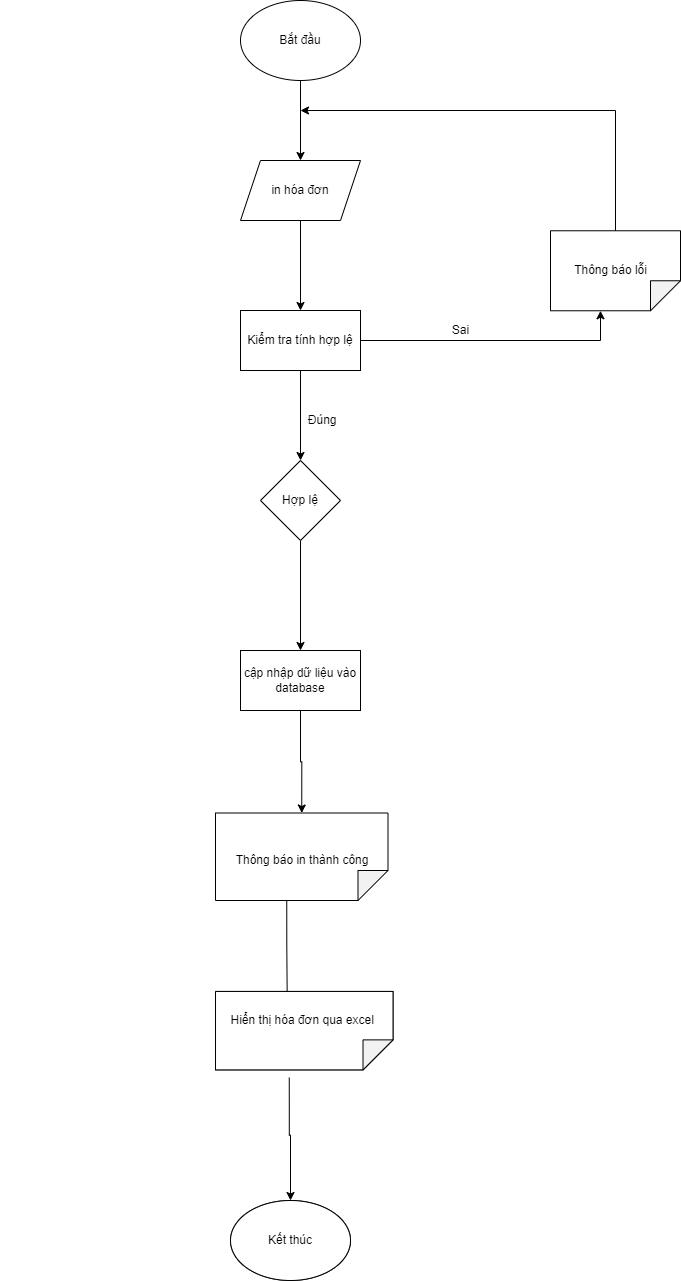

The diagram above was exported from draw.io. Its source (the exported page's mxGraphModel, read from the mxfile embedded in the PNG):
<mxGraphModel dx="1888" dy="649" grid="1" gridSize="10" guides="1" tooltips="1" connect="1" arrows="1" fold="1" page="1" pageScale="1" pageWidth="850" pageHeight="1100" math="0" shadow="0">
  <root>
    <mxCell id="0" />
    <mxCell id="1" parent="0" />
    <mxCell id="tqfeNnz8jYCC4K5U1Bvo-13" value="Kết thúc" style="ellipse;whiteSpace=wrap;html=1;" parent="1" vertex="1">
      <mxGeometry x="180" y="1260" width="120" height="80" as="geometry" />
    </mxCell>
    <mxCell id="tqfeNnz8jYCC4K5U1Bvo-19" value="" style="shape=note;whiteSpace=wrap;html=1;backgroundOutline=1;darkOpacity=0.05;rotation=90;" parent="1" vertex="1">
      <mxGeometry x="214.54" y="1001.41" width="78.44" height="177.5" as="geometry" />
    </mxCell>
    <mxCell id="tqfeNnz8jYCC4K5U1Bvo-40" style="edgeStyle=orthogonalEdgeStyle;rounded=0;orthogonalLoop=1;jettySize=auto;html=1;entryX=0.5;entryY=0;entryDx=0;entryDy=0;" parent="1" source="tqfeNnz8jYCC4K5U1Bvo-41" target="tqfeNnz8jYCC4K5U1Bvo-43" edge="1">
      <mxGeometry relative="1" as="geometry" />
    </mxCell>
    <mxCell id="tqfeNnz8jYCC4K5U1Bvo-41" value="Bắt đầu" style="ellipse;whiteSpace=wrap;html=1;" parent="1" vertex="1">
      <mxGeometry x="190" y="60" width="120" height="80" as="geometry" />
    </mxCell>
    <mxCell id="tqfeNnz8jYCC4K5U1Bvo-42" style="edgeStyle=orthogonalEdgeStyle;rounded=0;orthogonalLoop=1;jettySize=auto;html=1;" parent="1" source="tqfeNnz8jYCC4K5U1Bvo-43" target="tqfeNnz8jYCC4K5U1Bvo-46" edge="1">
      <mxGeometry relative="1" as="geometry" />
    </mxCell>
    <mxCell id="tqfeNnz8jYCC4K5U1Bvo-43" value="in hóa đơn" style="shape=parallelogram;perimeter=parallelogramPerimeter;whiteSpace=wrap;html=1;fixedSize=1;" parent="1" vertex="1">
      <mxGeometry x="190" y="220" width="120" height="60" as="geometry" />
    </mxCell>
    <mxCell id="tqfeNnz8jYCC4K5U1Bvo-44" style="edgeStyle=orthogonalEdgeStyle;rounded=0;orthogonalLoop=1;jettySize=auto;html=1;entryX=0.5;entryY=0;entryDx=0;entryDy=0;" parent="1" source="tqfeNnz8jYCC4K5U1Bvo-46" target="tqfeNnz8jYCC4K5U1Bvo-48" edge="1">
      <mxGeometry relative="1" as="geometry" />
    </mxCell>
    <mxCell id="tqfeNnz8jYCC4K5U1Bvo-45" style="edgeStyle=orthogonalEdgeStyle;rounded=0;orthogonalLoop=1;jettySize=auto;html=1;exitX=1;exitY=0.5;exitDx=0;exitDy=0;entryX=0;entryY=0;entryDx=80;entryDy=80;entryPerimeter=0;" parent="1" source="tqfeNnz8jYCC4K5U1Bvo-46" target="tqfeNnz8jYCC4K5U1Bvo-49" edge="1">
      <mxGeometry relative="1" as="geometry" />
    </mxCell>
    <mxCell id="tqfeNnz8jYCC4K5U1Bvo-46" value="Kiểm tra tính hợp lệ" style="rounded=0;whiteSpace=wrap;html=1;" parent="1" vertex="1">
      <mxGeometry x="190" y="370" width="120" height="60" as="geometry" />
    </mxCell>
    <mxCell id="tqfeNnz8jYCC4K5U1Bvo-47" style="edgeStyle=orthogonalEdgeStyle;rounded=0;orthogonalLoop=1;jettySize=auto;html=1;entryX=0.5;entryY=0;entryDx=0;entryDy=0;" parent="1" source="tqfeNnz8jYCC4K5U1Bvo-48" target="tqfeNnz8jYCC4K5U1Bvo-51" edge="1">
      <mxGeometry relative="1" as="geometry" />
    </mxCell>
    <mxCell id="tqfeNnz8jYCC4K5U1Bvo-48" value="Hợp lệ" style="rhombus;whiteSpace=wrap;html=1;" parent="1" vertex="1">
      <mxGeometry x="210" y="520" width="80" height="80" as="geometry" />
    </mxCell>
    <mxCell id="tqfeNnz8jYCC4K5U1Bvo-49" value="" style="shape=note;whiteSpace=wrap;html=1;backgroundOutline=1;darkOpacity=0.05;rotation=90;" parent="1" vertex="1">
      <mxGeometry x="525" y="265.26" width="80" height="130" as="geometry" />
    </mxCell>
    <mxCell id="tqfeNnz8jYCC4K5U1Bvo-50" style="edgeStyle=orthogonalEdgeStyle;rounded=0;orthogonalLoop=1;jettySize=auto;html=1;entryX=0;entryY=0.5;entryDx=0;entryDy=0;entryPerimeter=0;" parent="1" source="tqfeNnz8jYCC4K5U1Bvo-51" target="tqfeNnz8jYCC4K5U1Bvo-53" edge="1">
      <mxGeometry relative="1" as="geometry">
        <mxPoint x="250" y="860" as="targetPoint" />
      </mxGeometry>
    </mxCell>
    <mxCell id="tqfeNnz8jYCC4K5U1Bvo-51" value="cập nhập dữ liệu vào database" style="rounded=0;whiteSpace=wrap;html=1;" parent="1" vertex="1">
      <mxGeometry x="190" y="710" width="120" height="60" as="geometry" />
    </mxCell>
    <mxCell id="tqfeNnz8jYCC4K5U1Bvo-52" style="edgeStyle=orthogonalEdgeStyle;rounded=0;orthogonalLoop=1;jettySize=auto;html=1;exitX=0;exitY=0;exitDx=87.5;exitDy=101.25;exitPerimeter=0;entryX=0.116;entryY=0.596;entryDx=0;entryDy=0;entryPerimeter=0;" parent="1" source="tqfeNnz8jYCC4K5U1Bvo-53" target="tqfeNnz8jYCC4K5U1Bvo-60" edge="1">
      <mxGeometry relative="1" as="geometry" />
    </mxCell>
    <mxCell id="tqfeNnz8jYCC4K5U1Bvo-53" value="" style="shape=note;whiteSpace=wrap;html=1;backgroundOutline=1;darkOpacity=0.05;rotation=90;" parent="1" vertex="1">
      <mxGeometry x="207.5" y="830" width="87.5" height="172.5" as="geometry" />
    </mxCell>
    <mxCell id="tqfeNnz8jYCC4K5U1Bvo-54" value="Kết thúc" style="ellipse;whiteSpace=wrap;html=1;" parent="1" vertex="1">
      <mxGeometry x="180" y="1260" width="120" height="80" as="geometry" />
    </mxCell>
    <mxCell id="tqfeNnz8jYCC4K5U1Bvo-55" value="" style="endArrow=classic;html=1;rounded=0;exitX=0;exitY=0.5;exitDx=0;exitDy=0;exitPerimeter=0;" parent="1" source="tqfeNnz8jYCC4K5U1Bvo-49" edge="1">
      <mxGeometry width="50" height="50" relative="1" as="geometry">
        <mxPoint x="550" y="460" as="sourcePoint" />
        <mxPoint x="250" y="170" as="targetPoint" />
        <Array as="points">
          <mxPoint x="565" y="170" />
        </Array>
      </mxGeometry>
    </mxCell>
    <mxCell id="tqfeNnz8jYCC4K5U1Bvo-56" value="Sai" style="text;html=1;align=center;verticalAlign=middle;resizable=0;points=[];autosize=1;strokeColor=none;fillColor=none;" parent="1" vertex="1">
      <mxGeometry x="395" y="380" width="30" height="20" as="geometry" />
    </mxCell>
    <mxCell id="tqfeNnz8jYCC4K5U1Bvo-57" value="&amp;nbsp; &amp;nbsp; &amp;nbsp; &amp;nbsp; &amp;nbsp; &amp;nbsp; &amp;nbsp; &amp;nbsp; &amp;nbsp; &amp;nbsp;Đúng" style="text;html=1;align=center;verticalAlign=middle;resizable=0;points=[];autosize=1;strokeColor=none;fillColor=none;" parent="1" vertex="1">
      <mxGeometry x="185" y="470" width="110" height="20" as="geometry" />
    </mxCell>
    <mxCell id="tqfeNnz8jYCC4K5U1Bvo-58" value="&amp;nbsp; &amp;nbsp; &amp;nbsp; &amp;nbsp; &amp;nbsp; &amp;nbsp; &amp;nbsp; &amp;nbsp; &amp;nbsp; &amp;nbsp; &amp;nbsp; &amp;nbsp; &amp;nbsp; &amp;nbsp; &amp;nbsp; &amp;nbsp; &amp;nbsp; &amp;nbsp; &amp;nbsp; &amp;nbsp; &amp;nbsp; &amp;nbsp; &amp;nbsp; &amp;nbsp; &amp;nbsp; &amp;nbsp; &amp;nbsp; &amp;nbsp; &amp;nbsp; &amp;nbsp; &amp;nbsp; &amp;nbsp; &amp;nbsp; &amp;nbsp; &amp;nbsp; &amp;nbsp; &amp;nbsp; &amp;nbsp; &amp;nbsp; &amp;nbsp; &amp;nbsp; &amp;nbsp; &amp;nbsp; &amp;nbsp; &amp;nbsp; &amp;nbsp; &amp;nbsp; &amp;nbsp; Thông báo lỗi" style="text;html=1;align=center;verticalAlign=middle;resizable=0;points=[];autosize=1;strokeColor=none;fillColor=none;" parent="1" vertex="1">
      <mxGeometry x="195" y="320" width="410" height="20" as="geometry" />
    </mxCell>
    <mxCell id="tqfeNnz8jYCC4K5U1Bvo-59" style="edgeStyle=orthogonalEdgeStyle;rounded=0;orthogonalLoop=1;jettySize=auto;html=1;exitX=0;exitY=0;exitDx=86.25;exitDy=103.75;exitPerimeter=0;entryX=0.5;entryY=0;entryDx=0;entryDy=0;" parent="1" source="tqfeNnz8jYCC4K5U1Bvo-60" target="tqfeNnz8jYCC4K5U1Bvo-54" edge="1">
      <mxGeometry relative="1" as="geometry" />
    </mxCell>
    <mxCell id="tqfeNnz8jYCC4K5U1Bvo-60" value="" style="shape=note;whiteSpace=wrap;html=1;backgroundOutline=1;darkOpacity=0.05;rotation=90;" parent="1" vertex="1">
      <mxGeometry x="214.54" y="1001.41" width="78.44" height="177.5" as="geometry" />
    </mxCell>
    <mxCell id="tqfeNnz8jYCC4K5U1Bvo-62" value="&amp;nbsp; &amp;nbsp; &amp;nbsp; &amp;nbsp; &amp;nbsp; &amp;nbsp; &amp;nbsp; &amp;nbsp; &amp;nbsp; &amp;nbsp; &amp;nbsp; &amp;nbsp; &amp;nbsp; &amp;nbsp; &amp;nbsp; &amp;nbsp; &amp;nbsp; &amp;nbsp; &amp;nbsp; &amp;nbsp; &amp;nbsp; &amp;nbsp; &amp;nbsp; &amp;nbsp; &amp;nbsp; &amp;nbsp; &amp;nbsp; &amp;nbsp; &amp;nbsp; &amp;nbsp; &amp;nbsp; &amp;nbsp; &amp;nbsp; &amp;nbsp;Thông báo in thành công" style="text;html=1;align=center;verticalAlign=middle;resizable=0;points=[];autosize=1;strokeColor=none;fillColor=none;" parent="1" vertex="1">
      <mxGeometry x="-45" y="910" width="370" height="20" as="geometry" />
    </mxCell>
    <mxCell id="tqfeNnz8jYCC4K5U1Bvo-63" value="&amp;nbsp; &amp;nbsp; &amp;nbsp; &amp;nbsp; &amp;nbsp; &amp;nbsp; &amp;nbsp; &amp;nbsp; &amp;nbsp; &amp;nbsp; &amp;nbsp; &amp;nbsp; &amp;nbsp; &amp;nbsp; &amp;nbsp; &amp;nbsp; &amp;nbsp; &amp;nbsp; &amp;nbsp; &amp;nbsp; &amp;nbsp; &amp;nbsp; &amp;nbsp; &amp;nbsp; &amp;nbsp; &amp;nbsp; &amp;nbsp; &amp;nbsp; &amp;nbsp; &amp;nbsp; &amp;nbsp; &amp;nbsp; &amp;nbsp; &amp;nbsp;Hiển thị hóa đơn qua excel" style="text;html=1;align=center;verticalAlign=middle;resizable=0;points=[];autosize=1;strokeColor=none;fillColor=none;" parent="1" vertex="1">
      <mxGeometry x="-50" y="1070" width="380" height="20" as="geometry" />
    </mxCell>
  </root>
</mxGraphModel>